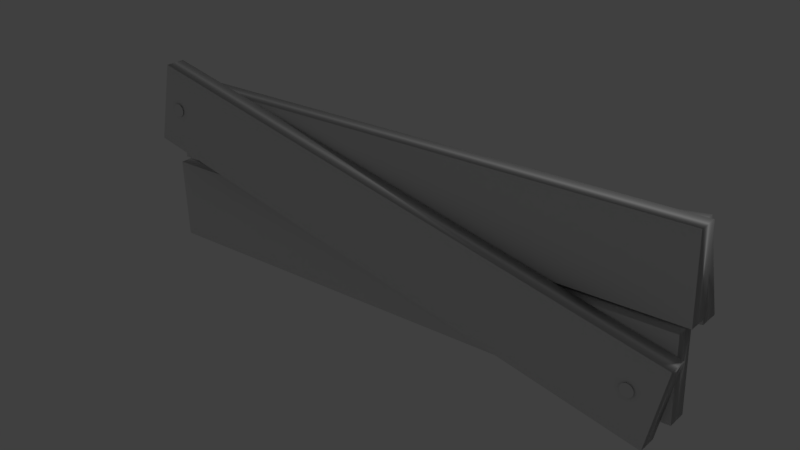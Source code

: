 # Source: planks_1.blend  (saved by Blender 2.79.0; exported with 4.5.12 LTS)
import bpy
from mathutils import Matrix  # noqa: F401  (used for matrix-valued properties, if any)

bpy.ops.wm.read_factory_settings(use_empty=True)
scene = bpy.context.scene
scene.name = 'Scene'

# ---- collections
col_collection_1 = bpy.data.collections.new('Collection 1'); scene.collection.children.link(col_collection_1)

# ---- world
world_world = bpy.data.worlds.new('World'); scene.world = world_world
world_world.color = (0.05088, 0.05088, 0.05088)
world_world.use_sun_shadow = False
world_world.sun_shadow_jitter_overblur = 0.0
world_world.cycles.sampling_method = 'MANUAL'

# ---- lights
light_lamp = bpy.data.lights.new('Lamp', 'POINT')
light_lamp.transmission_factor = 0.0
light_lamp.cutoff_distance = 30.0
light_lamp.energy = 100.0
light_lamp.shadow_buffer_clip_start = 1.001
light_lamp.shadow_soft_size = 0.1
light_lamp.shadow_maximum_resolution = 0.006
light_lamp.use_absolute_resolution = True

# ---- meshes
me_cylinder = bpy.data.meshes.new('Cylinder')
me_cylinder.from_pydata([(0.0, 1.0, -1.0), (0.0, 1.0, 1.0), (0.1951, 0.9808, -1.0), (0.1951, 0.9808, 1.0), (0.3827, 0.9239, -1.0), (0.3827, 0.9239, 1.0), (0.5556, 0.8315, -1.0), (0.5556, 0.8315, 1.0), (0.7071, 0.7071, -1.0), (0.7071, 0.7071, 1.0), (0.8315, 0.5556, -1.0), (0.8315, 0.5556, 1.0), (0.9239, 0.3827, -1.0), (0.9239, 0.3827, 1.0), (0.9808, 0.1951, -1.0), (0.9808, 0.1951, 1.0), (1.0, 7.55e-08, -1.0), (1.0, 7.55e-08, 1.0), (0.9808, -0.1951, -1.0), (0.9808, -0.1951, 1.0), (0.9239, -0.3827, -1.0), (0.9239, -0.3827, 1.0), (0.8315, -0.5556, -1.0), (0.8315, -0.5556, 1.0), (0.7071, -0.7071, -1.0), (0.7071, -0.7071, 1.0), (0.5556, -0.8315, -1.0), (0.5556, -0.8315, 1.0), (0.3827, -0.9239, -1.0), (0.3827, -0.9239, 1.0), (0.1951, -0.9808, -1.0), (0.1951, -0.9808, 1.0), (-3.258e-07, -1.0, -1.0), (-3.258e-07, -1.0, 1.0), (-0.1951, -0.9808, -1.0), (-0.1951, -0.9808, 1.0), (-0.3827, -0.9239, -1.0), (-0.3827, -0.9239, 1.0), (-0.5556, -0.8315, -1.0), (-0.5556, -0.8315, 1.0), (-0.7071, -0.7071, -1.0), (-0.7071, -0.7071, 1.0), (-0.8315, -0.5556, -1.0), (-0.8315, -0.5556, 1.0), (-0.9239, -0.3827, -1.0), (-0.9239, -0.3827, 1.0), (-0.9808, -0.1951, -1.0), (-0.9808, -0.1951, 1.0), (-1.0, 9.656e-07, -1.0), (-1.0, 9.656e-07, 1.0), (-0.9808, 0.1951, -1.0), (-0.9808, 0.1951, 1.0), (-0.9239, 0.3827, -1.0), (-0.9239, 0.3827, 1.0), (-0.8315, 0.5556, -1.0), (-0.8315, 0.5556, 1.0), (-0.7071, 0.7071, -1.0), (-0.7071, 0.7071, 1.0), (-0.5556, 0.8315, -1.0), (-0.5556, 0.8315, 1.0), (-0.3827, 0.9239, -1.0), (-0.3827, 0.9239, 1.0), (-0.1951, 0.9808, -1.0), (-0.1951, 0.9808, 1.0)], [], [(0, 1, 3, 2), (2, 3, 5, 4), (4, 5, 7, 6), (6, 7, 9, 8), (8, 9, 11, 10), (10, 11, 13, 12), (12, 13, 15, 14), (14, 15, 17, 16), (16, 17, 19, 18), (18, 19, 21, 20), (20, 21, 23, 22), (22, 23, 25, 24), (24, 25, 27, 26), (26, 27, 29, 28), (28, 29, 31, 30), (30, 31, 33, 32), (32, 33, 35, 34), (34, 35, 37, 36), (36, 37, 39, 38), (38, 39, 41, 40), (40, 41, 43, 42), (42, 43, 45, 44), (44, 45, 47, 46), (46, 47, 49, 48), (48, 49, 51, 50), (50, 51, 53, 52), (52, 53, 55, 54), (54, 55, 57, 56), (56, 57, 59, 58), (58, 59, 61, 60), (3, 1, 63, 61, 59, 57, 55, 53, 51, 49, 47, 45, 43, 41, 39, 37, 35, 33, 31, 29, 27, 25, 23, 21, 19, 17, 15, 13, 11, 9, 7, 5), (60, 61, 63, 62), (62, 63, 1, 0), (0, 2, 4, 6, 8, 10, 12, 14, 16, 18, 20, 22, 24, 26, 28, 30, 32, 34, 36, 38, 40, 42, 44, 46, 48, 50, 52, 54, 56, 58, 60, 62)])
me_cylinder.polygons.foreach_set('use_smooth', [True] * 34)
me_cylinder.use_remesh_preserve_volume = False
me_cylinder.use_remesh_preserve_attributes = False
me_cylinder.use_mirror_vertex_groups = False
me_cylinder.update()
me_cube_001 = bpy.data.meshes.new('Cube.001')
me_cube_001.from_pydata([(-1.0, -1.0, -1.0), (-1.0, -1.0, 1.0), (-1.0, 1.0, -1.0), (-1.0, 1.0, 1.0), (1.0, -1.0, -1.0), (1.0, -1.0, 1.0), (1.0, 1.0, -1.0), (1.0, 1.0, 1.0)], [], [(0, 1, 3, 2), (2, 3, 7, 6), (6, 7, 5, 4), (4, 5, 1, 0), (2, 6, 4, 0), (7, 3, 1, 5)])
me_cube_001.polygons.foreach_set('use_smooth', [True] * 6)
me_cube_001.use_remesh_preserve_volume = False
me_cube_001.use_remesh_preserve_attributes = False
me_cube_001.use_mirror_vertex_groups = False
me_cube_001.update()
me_cube_002 = bpy.data.meshes.new('Cube.002')
me_cube_002.from_pydata([(-1.0, -1.0, -1.0), (-1.0, -1.0, 1.0), (-1.0, 1.0, -1.0), (-1.0, 1.0, 1.0), (1.0, -1.0, -1.0), (1.0, -1.0, 1.0), (1.0, 1.0, -1.0), (1.0, 1.0, 1.0)], [], [(0, 1, 3, 2), (2, 3, 7, 6), (6, 7, 5, 4), (4, 5, 1, 0), (2, 6, 4, 0), (7, 3, 1, 5)])
me_cube_002.polygons.foreach_set('use_smooth', [True] * 6)
me_cube_002.use_remesh_preserve_volume = False
me_cube_002.use_remesh_preserve_attributes = False
me_cube_002.use_mirror_vertex_groups = False
me_cube_002.update()
me_cube_003 = bpy.data.meshes.new('Cube.003')
me_cube_003.from_pydata([(-1.0, -1.0, -1.0), (-1.0, -1.0, 1.0), (-1.0, 1.0, -1.0), (-1.0, 1.0, 1.0), (1.0, -1.0, -1.0), (1.0, -1.0, 1.0), (1.0, 1.0, -1.0), (1.0, 1.0, 1.0)], [], [(0, 1, 3, 2), (2, 3, 7, 6), (6, 7, 5, 4), (4, 5, 1, 0), (2, 6, 4, 0), (7, 3, 1, 5)])
me_cube_003.polygons.foreach_set('use_smooth', [True] * 6)
me_cube_003.use_remesh_preserve_volume = False
me_cube_003.use_remesh_preserve_attributes = False
me_cube_003.use_mirror_vertex_groups = False
me_cube_003.update()
me_cylinder_001 = bpy.data.meshes.new('Cylinder.001')
me_cylinder_001.from_pydata([(0.0, 1.0, -1.0), (0.0, 1.0, 1.0), (0.1951, 0.9808, -1.0), (0.1951, 0.9808, 1.0), (0.3827, 0.9239, -1.0), (0.3827, 0.9239, 1.0), (0.5556, 0.8315, -1.0), (0.5556, 0.8315, 1.0), (0.7071, 0.7071, -1.0), (0.7071, 0.7071, 1.0), (0.8315, 0.5556, -1.0), (0.8315, 0.5556, 1.0), (0.9239, 0.3827, -1.0), (0.9239, 0.3827, 1.0), (0.9808, 0.1951, -1.0), (0.9808, 0.1951, 1.0), (1.0, 7.55e-08, -1.0), (1.0, 7.55e-08, 1.0), (0.9808, -0.1951, -1.0), (0.9808, -0.1951, 1.0), (0.9239, -0.3827, -1.0), (0.9239, -0.3827, 1.0), (0.8315, -0.5556, -1.0), (0.8315, -0.5556, 1.0), (0.7071, -0.7071, -1.0), (0.7071, -0.7071, 1.0), (0.5556, -0.8315, -1.0), (0.5556, -0.8315, 1.0), (0.3827, -0.9239, -1.0), (0.3827, -0.9239, 1.0), (0.1951, -0.9808, -1.0), (0.1951, -0.9808, 1.0), (-3.258e-07, -1.0, -1.0), (-3.258e-07, -1.0, 1.0), (-0.1951, -0.9808, -1.0), (-0.1951, -0.9808, 1.0), (-0.3827, -0.9239, -1.0), (-0.3827, -0.9239, 1.0), (-0.5556, -0.8315, -1.0), (-0.5556, -0.8315, 1.0), (-0.7071, -0.7071, -1.0), (-0.7071, -0.7071, 1.0), (-0.8315, -0.5556, -1.0), (-0.8315, -0.5556, 1.0), (-0.9239, -0.3827, -1.0), (-0.9239, -0.3827, 1.0), (-0.9808, -0.1951, -1.0), (-0.9808, -0.1951, 1.0), (-1.0, 9.656e-07, -1.0), (-1.0, 9.656e-07, 1.0), (-0.9808, 0.1951, -1.0), (-0.9808, 0.1951, 1.0), (-0.9239, 0.3827, -1.0), (-0.9239, 0.3827, 1.0), (-0.8315, 0.5556, -1.0), (-0.8315, 0.5556, 1.0), (-0.7071, 0.7071, -1.0), (-0.7071, 0.7071, 1.0), (-0.5556, 0.8315, -1.0), (-0.5556, 0.8315, 1.0), (-0.3827, 0.9239, -1.0), (-0.3827, 0.9239, 1.0), (-0.1951, 0.9808, -1.0), (-0.1951, 0.9808, 1.0)], [], [(0, 1, 3, 2), (2, 3, 5, 4), (4, 5, 7, 6), (6, 7, 9, 8), (8, 9, 11, 10), (10, 11, 13, 12), (12, 13, 15, 14), (14, 15, 17, 16), (16, 17, 19, 18), (18, 19, 21, 20), (20, 21, 23, 22), (22, 23, 25, 24), (24, 25, 27, 26), (26, 27, 29, 28), (28, 29, 31, 30), (30, 31, 33, 32), (32, 33, 35, 34), (34, 35, 37, 36), (36, 37, 39, 38), (38, 39, 41, 40), (40, 41, 43, 42), (42, 43, 45, 44), (44, 45, 47, 46), (46, 47, 49, 48), (48, 49, 51, 50), (50, 51, 53, 52), (52, 53, 55, 54), (54, 55, 57, 56), (56, 57, 59, 58), (58, 59, 61, 60), (3, 1, 63, 61, 59, 57, 55, 53, 51, 49, 47, 45, 43, 41, 39, 37, 35, 33, 31, 29, 27, 25, 23, 21, 19, 17, 15, 13, 11, 9, 7, 5), (60, 61, 63, 62), (62, 63, 1, 0), (0, 2, 4, 6, 8, 10, 12, 14, 16, 18, 20, 22, 24, 26, 28, 30, 32, 34, 36, 38, 40, 42, 44, 46, 48, 50, 52, 54, 56, 58, 60, 62)])
me_cylinder_001.polygons.foreach_set('use_smooth', [True] * 34)
me_cylinder_001.use_remesh_preserve_volume = False
me_cylinder_001.use_remesh_preserve_attributes = False
me_cylinder_001.use_mirror_vertex_groups = False
me_cylinder_001.update()
me_cube_004 = bpy.data.meshes.new('Cube.004')
me_cube_004.from_pydata([(-1.0, -1.0, -1.0), (-1.0, -1.0, 1.0), (-1.0, 1.0, -1.0), (-1.0, 1.0, 1.0), (1.0, -1.0, -1.0), (1.0, -1.0, 1.0), (1.0, 1.0, -1.0), (1.0, 1.0, 1.0)], [], [(0, 1, 3, 2), (2, 3, 7, 6), (6, 7, 5, 4), (4, 5, 1, 0), (2, 6, 4, 0), (7, 3, 1, 5)])
me_cube_004.polygons.foreach_set('use_smooth', [True] * 6)
me_cube_004.use_remesh_preserve_volume = False
me_cube_004.use_remesh_preserve_attributes = False
me_cube_004.use_mirror_vertex_groups = False
me_cube_004.update()

# ---- objects
ob_cylinder = bpy.data.objects.new('Cylinder', me_cylinder)
ob_cube = bpy.data.objects.new('Cube', me_cube_001)
ob_lamp = bpy.data.objects.new('Lamp', light_lamp)
ob_cube_001 = bpy.data.objects.new('Cube.001', me_cube_002)
ob_cube_002 = bpy.data.objects.new('Cube.002', me_cube_003)
ob_cylinder_001 = bpy.data.objects.new('Cylinder.001', me_cylinder_001)
ob_cube_003 = bpy.data.objects.new('Cube.003', me_cube_004)

# ---- transforms, parenting, visibility, modifiers, constraints
ob_cylinder.location = (-3.259, -0.4115, 1.314)
ob_cylinder.rotation_euler = (1.571, 2.22e-16, 2.22e-16)
ob_cylinder.scale = (0.08317, 0.08317, 0.005236)
ob_cylinder.lineart.crease_threshold = 0.0
ob_cube.location = (-0.04037, 0.0, 0.001374)
ob_cube.rotation_euler = (7.908e-11, -0.0343, -4.611e-09)
ob_cube.scale = (3.602, 0.1236, 0.5254)
ob_cube.lineart.crease_threshold = 0.0
ob_lamp.location = (4.076, 1.005, 5.904)
ob_lamp.rotation_euler = (0.6503, 0.05522, 1.866)
ob_lamp.lock_rotations_4d = False
ob_lamp.empty_display_type = 'ARROWS'
ob_lamp.color = (0.0, 0.0, 0.0, 0.0)
ob_lamp.lineart.crease_threshold = 0.0
ob_cube_001.location = (0.03839, 0.0, 1.157)
ob_cube_001.rotation_euler = (7.908e-11, -0.0343, -4.611e-09)
ob_cube_001.scale = (3.602, 0.1236, 0.5254)
ob_cube_001.lineart.crease_threshold = 0.0
ob_cube_002.location = (0.001981, -0.2731, 0.6226)
ob_cube_002.rotation_euler = (2.864e-09, 0.2047, 2.789e-08)
ob_cube_002.scale = (3.602, 0.1236, 0.5254)
ob_cube_002.lineart.crease_threshold = 0.0
ob_cylinder_001.location = (3.202, -0.4115, 0.0145)
ob_cylinder_001.rotation_euler = (1.571, 2.22e-16, 2.22e-16)
ob_cylinder_001.scale = (0.08317, 0.08317, 0.005236)
ob_cylinder_001.lineart.crease_threshold = 0.0
ob_cube_003.location = (0.001981, 0.2832, 0.6226)
ob_cube_003.rotation_euler = (1.648e-09, -0.1558, -2.111e-08)
ob_cube_003.scale = (3.602, 0.1236, 0.5254)
ob_cube_003.lineart.crease_threshold = 0.0

# ---- collection membership
col_collection_1.objects.link(ob_cylinder)
col_collection_1.objects.link(ob_cube)
col_collection_1.objects.link(ob_lamp)
col_collection_1.objects.link(ob_cube_001)
col_collection_1.objects.link(ob_cube_002)
col_collection_1.objects.link(ob_cylinder_001)
col_collection_1.objects.link(ob_cube_003)

# ---- scene / render settings (as saved in the file)
scene.frame_start = 1; scene.frame_end = 250; scene.frame_set(1)
scene.render.engine = 'BLENDER_EEVEE_NEXT'
scene.render.resolution_percentage = 50
scene.render.dither_intensity = 0.0
scene.cycles.use_denoising = False
scene.cycles.samples = 128
scene.cycles.sampling_pattern = 'TABULATED_SOBOL'
scene.cycles.use_adaptive_sampling = False
scene.cycles.use_light_tree = False
scene.cycles.blur_glossy = 0.0
scene.cycles.sample_clamp_indirect = 0.0
scene.view_settings.view_transform = 'Standard'
bpy.context.view_layer.update()

# ---- added for rendering (the .blend has no active camera): camera
cam_auto = bpy.data.cameras.new('AutoCamera')
cam_auto.lens = 50.0
cam_auto.sensor_width = 36.0
cam_auto.clip_end = 1000.0
ob_auto_camera = bpy.data.objects.new('AutoCamera', cam_auto)
scene.collection.objects.link(ob_auto_camera)
ob_auto_camera.location = (7.19642, -8.6419, 6.36884)
ob_auto_camera.rotation_euler = (1.09748, -7.21219e-08, 0.694738)
scene.camera = ob_auto_camera
bpy.context.view_layer.update()
